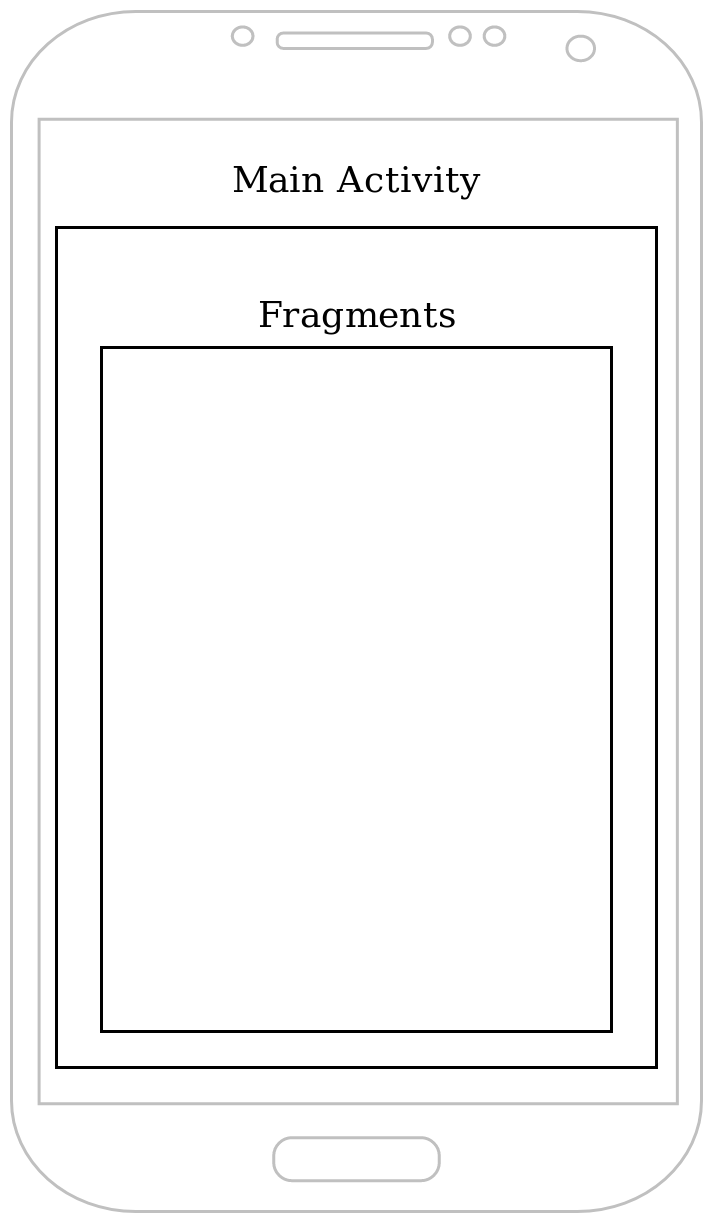

The diagram above was exported from draw.io. Its source (the exported page's mxGraphModel, read from the mxfile embedded in the PNG):
<mxGraphModel dx="1408" dy="658" grid="1" gridSize="10" guides="1" tooltips="1" connect="1" arrows="1" fold="1" page="1" pageScale="1" pageWidth="827" pageHeight="1169" math="0" shadow="0">
  <root>
    <mxCell id="0" />
    <mxCell id="1" parent="0" />
    <mxCell id="A26Vb2AeYpaSSxueMil7-2" value="" style="verticalLabelPosition=bottom;verticalAlign=top;html=1;shadow=0;dashed=0;strokeWidth=1;shape=mxgraph.android.phone2;strokeColor=#c0c0c0;" parent="1" vertex="1">
      <mxGeometry x="330" y="100" width="230" height="400" as="geometry" />
    </mxCell>
    <mxCell id="A26Vb2AeYpaSSxueMil7-28" value="" style="rounded=0;whiteSpace=wrap;html=1;" parent="1" vertex="1">
      <mxGeometry x="345" y="172" width="200" height="280" as="geometry" />
    </mxCell>
    <mxCell id="A26Vb2AeYpaSSxueMil7-29" value="Main Activity" style="text;html=1;strokeColor=none;fillColor=none;align=center;verticalAlign=middle;whiteSpace=wrap;rounded=0;" parent="1" vertex="1">
      <mxGeometry x="402.5" y="152" width="85" height="20" as="geometry" />
    </mxCell>
    <mxCell id="A26Vb2AeYpaSSxueMil7-31" value="" style="rounded=0;whiteSpace=wrap;html=1;" parent="1" vertex="1">
      <mxGeometry x="360" y="212" width="170" height="228" as="geometry" />
    </mxCell>
    <mxCell id="A26Vb2AeYpaSSxueMil7-32" value="Fragments" style="text;html=1;strokeColor=none;fillColor=none;align=center;verticalAlign=middle;whiteSpace=wrap;rounded=0;" parent="1" vertex="1">
      <mxGeometry x="425" y="190" width="40" height="20" as="geometry" />
    </mxCell>
  </root>
</mxGraphModel>